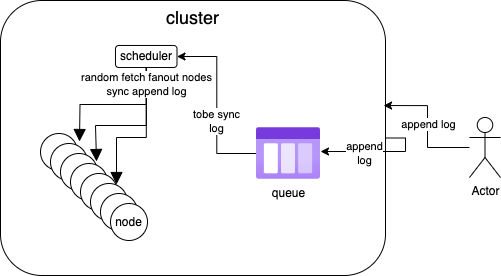

The diagram above was exported from draw.io. Its source (the exported page's mxGraphModel, read from the mxfile embedded in the PNG):
<mxGraphModel dx="954" dy="624" grid="0" gridSize="10" guides="1" tooltips="1" connect="1" arrows="1" fold="1" page="0" pageScale="1" pageWidth="827" pageHeight="1169" math="0" shadow="0">
  <root>
    <mxCell id="0" />
    <mxCell id="1" parent="0" />
    <mxCell id="JepAU1JoTfOYhh-dUpBW-19" value="&lt;font style=&quot;font-size: 18px;&quot;&gt;cluster&lt;/font&gt;" style="rounded=1;whiteSpace=wrap;html=1;verticalAlign=top;" vertex="1" parent="1">
      <mxGeometry x="94" y="168" width="385" height="275" as="geometry" />
    </mxCell>
    <mxCell id="JepAU1JoTfOYhh-dUpBW-21" style="edgeStyle=orthogonalEdgeStyle;rounded=0;orthogonalLoop=1;jettySize=auto;html=1;entryX=1;entryY=0.5;entryDx=0;entryDy=0;" edge="1" parent="1" source="JepAU1JoTfOYhh-dUpBW-11" target="JepAU1JoTfOYhh-dUpBW-12">
      <mxGeometry relative="1" as="geometry" />
    </mxCell>
    <mxCell id="JepAU1JoTfOYhh-dUpBW-22" value="tobe sync&lt;div&gt;log&lt;/div&gt;" style="edgeLabel;html=1;align=center;verticalAlign=middle;resizable=0;points=[];" vertex="1" connectable="0" parent="JepAU1JoTfOYhh-dUpBW-21">
      <mxGeometry x="0.1071" relative="1" as="geometry">
        <mxPoint x="-1" y="26" as="offset" />
      </mxGeometry>
    </mxCell>
    <mxCell id="JepAU1JoTfOYhh-dUpBW-11" value="queue" style="image;aspect=fixed;html=1;points=[];align=center;fontSize=12;image=img/lib/azure2/general/Storage_Queue.svg;" vertex="1" parent="1">
      <mxGeometry x="350" y="295" width="64" height="52" as="geometry" />
    </mxCell>
    <mxCell id="JepAU1JoTfOYhh-dUpBW-15" style="edgeStyle=orthogonalEdgeStyle;rounded=0;orthogonalLoop=1;jettySize=auto;html=1;exitX=0.5;exitY=1;exitDx=0;exitDy=0;endArrow=block;endFill=1;strokeWidth=1;startSize=15;endSize=10;" edge="1" parent="1" source="JepAU1JoTfOYhh-dUpBW-12">
      <mxGeometry relative="1" as="geometry">
        <mxPoint x="173" y="309" as="targetPoint" />
      </mxGeometry>
    </mxCell>
    <mxCell id="JepAU1JoTfOYhh-dUpBW-16" style="edgeStyle=orthogonalEdgeStyle;rounded=0;orthogonalLoop=1;jettySize=auto;html=1;entryX=0.703;entryY=-0.054;entryDx=0;entryDy=0;endArrow=block;endFill=1;strokeWidth=1;startSize=15;endSize=10;entryPerimeter=0;" edge="1" parent="1" source="JepAU1JoTfOYhh-dUpBW-12" target="JepAU1JoTfOYhh-dUpBW-4">
      <mxGeometry relative="1" as="geometry">
        <Array as="points">
          <mxPoint x="240" y="293" />
          <mxPoint x="189" y="293" />
        </Array>
      </mxGeometry>
    </mxCell>
    <mxCell id="JepAU1JoTfOYhh-dUpBW-17" style="edgeStyle=orthogonalEdgeStyle;rounded=0;orthogonalLoop=1;jettySize=auto;html=1;entryX=0.703;entryY=0.027;entryDx=0;entryDy=0;endArrow=block;endFill=1;strokeWidth=1;startSize=15;endSize=10;entryPerimeter=0;" edge="1" parent="1" source="JepAU1JoTfOYhh-dUpBW-12" target="JepAU1JoTfOYhh-dUpBW-6">
      <mxGeometry relative="1" as="geometry">
        <Array as="points">
          <mxPoint x="240" y="305" />
          <mxPoint x="210" y="305" />
        </Array>
      </mxGeometry>
    </mxCell>
    <mxCell id="JepAU1JoTfOYhh-dUpBW-18" value="random fetch fanout nodes&lt;div&gt;sync append log&lt;/div&gt;" style="edgeLabel;html=1;align=center;verticalAlign=middle;resizable=0;points=[];" vertex="1" connectable="0" parent="JepAU1JoTfOYhh-dUpBW-17">
      <mxGeometry x="-0.731" y="-3" relative="1" as="geometry">
        <mxPoint x="3" y="-4" as="offset" />
      </mxGeometry>
    </mxCell>
    <mxCell id="JepAU1JoTfOYhh-dUpBW-12" value="scheduler" style="rounded=1;whiteSpace=wrap;html=1;" vertex="1" parent="1">
      <mxGeometry x="209" y="213" width="61.5" height="22" as="geometry" />
    </mxCell>
    <mxCell id="JepAU1JoTfOYhh-dUpBW-14" value="" style="group" vertex="1" connectable="0" parent="1">
      <mxGeometry x="134" y="301" width="107" height="107" as="geometry" />
    </mxCell>
    <mxCell id="JepAU1JoTfOYhh-dUpBW-1" value="" style="ellipse;whiteSpace=wrap;html=1;aspect=fixed;" vertex="1" parent="JepAU1JoTfOYhh-dUpBW-14">
      <mxGeometry width="37" height="37" as="geometry" />
    </mxCell>
    <mxCell id="JepAU1JoTfOYhh-dUpBW-2" value="" style="ellipse;whiteSpace=wrap;html=1;aspect=fixed;" vertex="1" parent="JepAU1JoTfOYhh-dUpBW-14">
      <mxGeometry x="10" y="10" width="37" height="37" as="geometry" />
    </mxCell>
    <mxCell id="JepAU1JoTfOYhh-dUpBW-3" value="" style="ellipse;whiteSpace=wrap;html=1;aspect=fixed;" vertex="1" parent="JepAU1JoTfOYhh-dUpBW-14">
      <mxGeometry x="20" y="20" width="37" height="37" as="geometry" />
    </mxCell>
    <mxCell id="JepAU1JoTfOYhh-dUpBW-4" value="" style="ellipse;whiteSpace=wrap;html=1;aspect=fixed;" vertex="1" parent="JepAU1JoTfOYhh-dUpBW-14">
      <mxGeometry x="30" y="30" width="37" height="37" as="geometry" />
    </mxCell>
    <mxCell id="JepAU1JoTfOYhh-dUpBW-5" value="" style="ellipse;whiteSpace=wrap;html=1;aspect=fixed;" vertex="1" parent="JepAU1JoTfOYhh-dUpBW-14">
      <mxGeometry x="40" y="40" width="37" height="37" as="geometry" />
    </mxCell>
    <mxCell id="JepAU1JoTfOYhh-dUpBW-6" value="" style="ellipse;whiteSpace=wrap;html=1;aspect=fixed;" vertex="1" parent="JepAU1JoTfOYhh-dUpBW-14">
      <mxGeometry x="50" y="50" width="37" height="37" as="geometry" />
    </mxCell>
    <mxCell id="JepAU1JoTfOYhh-dUpBW-7" value="" style="ellipse;whiteSpace=wrap;html=1;aspect=fixed;" vertex="1" parent="JepAU1JoTfOYhh-dUpBW-14">
      <mxGeometry x="60" y="60" width="37" height="37" as="geometry" />
    </mxCell>
    <mxCell id="JepAU1JoTfOYhh-dUpBW-8" value="node" style="ellipse;whiteSpace=wrap;html=1;aspect=fixed;" vertex="1" parent="JepAU1JoTfOYhh-dUpBW-14">
      <mxGeometry x="70" y="70" width="37" height="37" as="geometry" />
    </mxCell>
    <mxCell id="JepAU1JoTfOYhh-dUpBW-23" style="edgeStyle=orthogonalEdgeStyle;rounded=0;orthogonalLoop=1;jettySize=auto;html=1;exitX=1;exitY=0.5;exitDx=0;exitDy=0;entryX=1;entryY=0.462;entryDx=0;entryDy=0;entryPerimeter=0;" edge="1" parent="1" source="JepAU1JoTfOYhh-dUpBW-19" target="JepAU1JoTfOYhh-dUpBW-11">
      <mxGeometry relative="1" as="geometry" />
    </mxCell>
    <mxCell id="JepAU1JoTfOYhh-dUpBW-24" value="append&lt;div&gt;log&lt;/div&gt;" style="edgeLabel;html=1;align=center;verticalAlign=middle;resizable=0;points=[];" vertex="1" connectable="0" parent="JepAU1JoTfOYhh-dUpBW-23">
      <mxGeometry x="0.2574" y="1" relative="1" as="geometry">
        <mxPoint as="offset" />
      </mxGeometry>
    </mxCell>
    <mxCell id="JepAU1JoTfOYhh-dUpBW-25" value="Actor" style="shape=umlActor;verticalLabelPosition=bottom;verticalAlign=top;html=1;outlineConnect=0;" vertex="1" parent="1">
      <mxGeometry x="563" y="285" width="31" height="60" as="geometry" />
    </mxCell>
    <mxCell id="JepAU1JoTfOYhh-dUpBW-26" style="edgeStyle=orthogonalEdgeStyle;rounded=0;orthogonalLoop=1;jettySize=auto;html=1;entryX=0.995;entryY=0.382;entryDx=0;entryDy=0;entryPerimeter=0;" edge="1" parent="1" source="JepAU1JoTfOYhh-dUpBW-25" target="JepAU1JoTfOYhh-dUpBW-19">
      <mxGeometry relative="1" as="geometry" />
    </mxCell>
    <mxCell id="JepAU1JoTfOYhh-dUpBW-27" value="append log" style="edgeLabel;html=1;align=center;verticalAlign=middle;resizable=0;points=[];" vertex="1" connectable="0" parent="JepAU1JoTfOYhh-dUpBW-26">
      <mxGeometry x="0.0295" relative="1" as="geometry">
        <mxPoint as="offset" />
      </mxGeometry>
    </mxCell>
  </root>
</mxGraphModel>